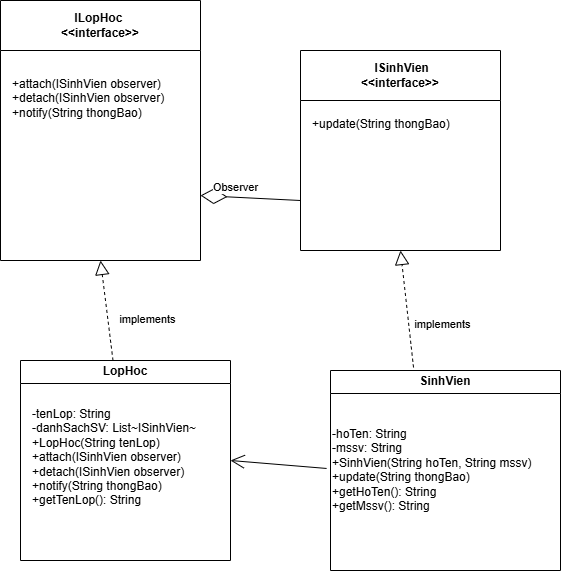

The diagram above was exported from draw.io. Its source (the exported page's mxGraphModel, read from the mxfile embedded in the PNG):
<mxGraphModel dx="1600" dy="633" grid="1" gridSize="10" guides="1" tooltips="1" connect="1" arrows="1" fold="1" page="1" pageScale="1" pageWidth="3300" pageHeight="4681" math="0" shadow="0">
  <root>
    <mxCell id="0" />
    <mxCell id="1" parent="0" />
    <mxCell id="U-g-SvkUC6doi6Ky4T_L-1" value="ILopHoc&amp;nbsp;&lt;div&gt;&amp;lt;&amp;lt;interface&amp;gt;&amp;gt;&lt;/div&gt;" style="swimlane;whiteSpace=wrap;html=1;startSize=50;" parent="1" vertex="1">
      <mxGeometry x="110" y="30" width="200" height="260" as="geometry" />
    </mxCell>
    <mxCell id="U-g-SvkUC6doi6Ky4T_L-2" value="+attach(ISinhVien observer) &#10;        +detach(ISinhVien observer)  &#10;        +notify(String thongBao)" style="text;whiteSpace=wrap;html=1;" parent="U-g-SvkUC6doi6Ky4T_L-1" vertex="1">
      <mxGeometry x="10" y="70" width="190" height="70" as="geometry" />
    </mxCell>
    <mxCell id="U-g-SvkUC6doi6Ky4T_L-3" value="LopHoc" style="swimlane;whiteSpace=wrap;html=1;" parent="1" vertex="1">
      <mxGeometry x="130" y="390" width="210" height="200" as="geometry" />
    </mxCell>
    <mxCell id="U-g-SvkUC6doi6Ky4T_L-4" value="-tenLop: String &#10;        -danhSachSV: List~ISinhVien~ &#10;        +LopHoc(String tenLop) &#10;        +attach(ISinhVien observer) &#10;        +detach(ISinhVien observer) &#10;        +notify(String thongBao) &#10;        +getTenLop(): String" style="text;whiteSpace=wrap;html=1;" parent="U-g-SvkUC6doi6Ky4T_L-3" vertex="1">
      <mxGeometry x="10" y="40" width="200" height="120" as="geometry" />
    </mxCell>
    <mxCell id="U-g-SvkUC6doi6Ky4T_L-5" value="&amp;nbsp;ISinhVien&lt;br&gt;&amp;lt;&amp;lt;interface&amp;gt;&amp;gt;" style="swimlane;whiteSpace=wrap;html=1;startSize=50;" parent="1" vertex="1">
      <mxGeometry x="410" y="80" width="200" height="200" as="geometry" />
    </mxCell>
    <mxCell id="U-g-SvkUC6doi6Ky4T_L-6" value="+update(String thongBao)" style="text;whiteSpace=wrap;html=1;" parent="U-g-SvkUC6doi6Ky4T_L-5" vertex="1">
      <mxGeometry x="10" y="60" width="170" height="40" as="geometry" />
    </mxCell>
    <mxCell id="U-g-SvkUC6doi6Ky4T_L-7" value="SinhVien" style="swimlane;whiteSpace=wrap;html=1;" parent="1" vertex="1">
      <mxGeometry x="440" y="400" width="230" height="200" as="geometry" />
    </mxCell>
    <mxCell id="U-g-SvkUC6doi6Ky4T_L-8" value="-hoTen: String &#10;        -mssv: String &#10;        +SinhVien(String hoTen, String mssv) &#10;        +update(String thongBao) &#10;        +getHoTen(): String &#10;        +getMssv(): String" style="text;whiteSpace=wrap;html=1;" parent="U-g-SvkUC6doi6Ky4T_L-7" vertex="1">
      <mxGeometry y="50" width="230" height="110" as="geometry" />
    </mxCell>
    <mxCell id="U-g-SvkUC6doi6Ky4T_L-14" value="" style="endArrow=block;dashed=1;endFill=0;endSize=12;html=1;rounded=0;entryX=0.5;entryY=1;entryDx=0;entryDy=0;" parent="1" source="U-g-SvkUC6doi6Ky4T_L-3" target="U-g-SvkUC6doi6Ky4T_L-1" edge="1">
      <mxGeometry width="160" relative="1" as="geometry">
        <mxPoint x="490" y="500" as="sourcePoint" />
        <mxPoint x="650" y="500" as="targetPoint" />
      </mxGeometry>
    </mxCell>
    <mxCell id="U-g-SvkUC6doi6Ky4T_L-15" value="implements" style="edgeLabel;html=1;align=center;verticalAlign=middle;resizable=0;points=[];" parent="U-g-SvkUC6doi6Ky4T_L-14" vertex="1" connectable="0">
      <mxGeometry x="-0.2006" y="-1" relative="1" as="geometry">
        <mxPoint x="38" y="-2" as="offset" />
      </mxGeometry>
    </mxCell>
    <mxCell id="U-g-SvkUC6doi6Ky4T_L-17" value="" style="endArrow=block;dashed=1;endFill=0;endSize=12;html=1;rounded=0;entryX=0.5;entryY=1;entryDx=0;entryDy=0;exitX=0.361;exitY=-0.015;exitDx=0;exitDy=0;exitPerimeter=0;" parent="1" source="U-g-SvkUC6doi6Ky4T_L-7" target="U-g-SvkUC6doi6Ky4T_L-5" edge="1">
      <mxGeometry width="160" relative="1" as="geometry">
        <mxPoint x="490" y="300" as="sourcePoint" />
        <mxPoint x="650" y="300" as="targetPoint" />
      </mxGeometry>
    </mxCell>
    <mxCell id="U-g-SvkUC6doi6Ky4T_L-18" value="implements" style="edgeLabel;html=1;align=center;verticalAlign=middle;resizable=0;points=[];" parent="U-g-SvkUC6doi6Ky4T_L-17" vertex="1" connectable="0">
      <mxGeometry x="-0.2745" y="-6" relative="1" as="geometry">
        <mxPoint x="27" as="offset" />
      </mxGeometry>
    </mxCell>
    <mxCell id="U-g-SvkUC6doi6Ky4T_L-19" value="" style="endArrow=diamondThin;endFill=0;endSize=24;html=1;rounded=0;exitX=0;exitY=0.75;exitDx=0;exitDy=0;entryX=1;entryY=0.75;entryDx=0;entryDy=0;" parent="1" source="U-g-SvkUC6doi6Ky4T_L-5" target="U-g-SvkUC6doi6Ky4T_L-1" edge="1">
      <mxGeometry width="160" relative="1" as="geometry">
        <mxPoint x="580" y="170" as="sourcePoint" />
        <mxPoint x="320" y="170" as="targetPoint" />
      </mxGeometry>
    </mxCell>
    <mxCell id="U-g-SvkUC6doi6Ky4T_L-20" value="Observer" style="edgeLabel;html=1;align=center;verticalAlign=middle;resizable=0;points=[];" parent="U-g-SvkUC6doi6Ky4T_L-19" vertex="1" connectable="0">
      <mxGeometry x="0.3231" y="-2" relative="1" as="geometry">
        <mxPoint y="-8" as="offset" />
      </mxGeometry>
    </mxCell>
    <mxCell id="U-g-SvkUC6doi6Ky4T_L-22" value="" style="endArrow=open;endFill=1;endSize=12;html=1;rounded=0;entryX=1;entryY=0.5;entryDx=0;entryDy=0;exitX=-0.017;exitY=0.436;exitDx=0;exitDy=0;exitPerimeter=0;" parent="1" source="U-g-SvkUC6doi6Ky4T_L-8" target="U-g-SvkUC6doi6Ky4T_L-4" edge="1">
      <mxGeometry width="160" relative="1" as="geometry">
        <mxPoint x="490" y="630" as="sourcePoint" />
        <mxPoint x="650" y="630" as="targetPoint" />
      </mxGeometry>
    </mxCell>
  </root>
</mxGraphModel>